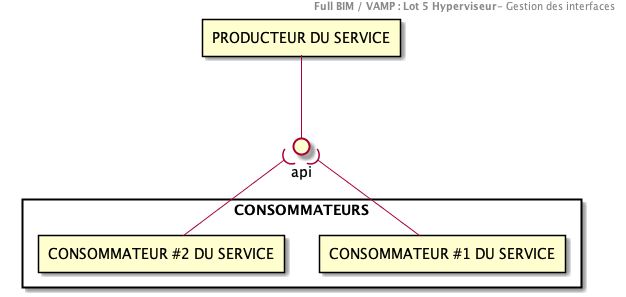

The diagram above was rendered by PlantUML. Its source (embedded in the PNG):
@startuml
header
<b>Full BIM / VAMP : Lot 5 Hyperviseur</b>- Gestion des interfaces
end header


rectangle "PRODUCTEUR DU SERVICE" as R1

rectangle "CONSOMMATEURS" {
rectangle "CONSOMMATEUR #1 DU SERVICE"  as R2
rectangle "CONSOMMATEUR #2 DU SERVICE" as R3
}

R1-- api
R2-up-(api
R3-up-(api


@enduml